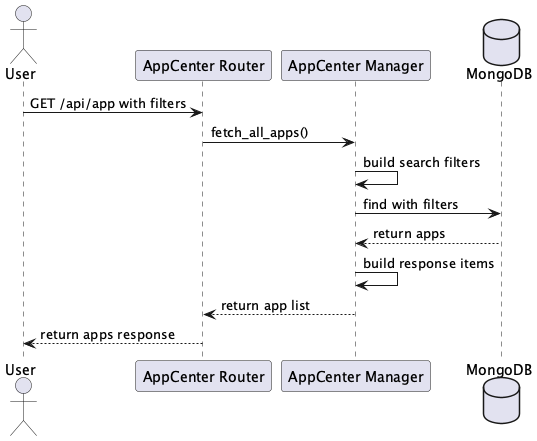

The diagram above was rendered by PlantUML. Its source (embedded in the PNG):
@startuml API 搜索应用
actor User
participant "AppCenter Router" as Router
participant "AppCenter Manager" as Manager
database MongoDB

User -> Router: GET /api/app with filters
Router -> Manager: fetch_all_apps()
Manager -> Manager: build search filters
Manager -> MongoDB: find with filters
MongoDB --> Manager: return apps
Manager -> Manager: build response items
Manager --> Router: return app list
Router --> User: return apps response
@enduml